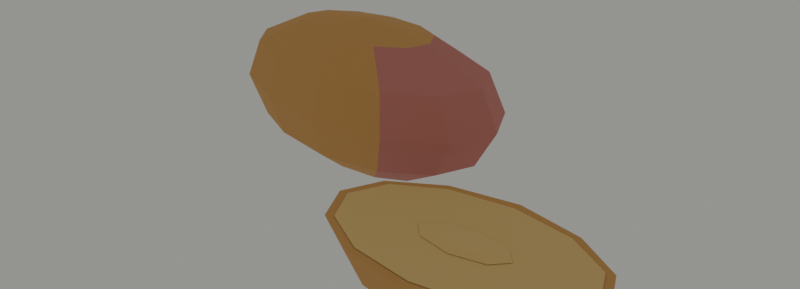 # Source: mango.blend  (saved by Blender 5.2.45; exported with 4.5.12 LTS)
import bpy
from mathutils import Matrix  # noqa: F401  (used for matrix-valued properties, if any)

bpy.ops.wm.read_factory_settings(use_empty=True)
scene = bpy.context.scene
scene.name = 'Scene'

# ---- collections
col_collection = bpy.data.collections.new('Collection'); scene.collection.children.link(col_collection)
col_kiwi_half = bpy.data.collections.new('Kiwi_Half'); scene.collection.children.link(col_kiwi_half)
col_peaches_pair = bpy.data.collections.new('Peaches_Pair'); scene.collection.children.link(col_peaches_pair)
col_plums_pair = bpy.data.collections.new('Plums_Pair'); scene.collection.children.link(col_plums_pair)
col_mango_whole_and_half = bpy.data.collections.new('Mango_Whole_and_Half'); scene.collection.children.link(col_mango_whole_and_half)
col_cherries_box = bpy.data.collections.new('Cherries_Box'); scene.collection.children.link(col_cherries_box)
col_eggplant = bpy.data.collections.new('Eggplant'); scene.collection.children.link(col_eggplant)
col_preview_only = bpy.data.collections.new('Preview_Only'); scene.collection.children.link(col_preview_only)
col_mango = bpy.data.collections.new('Mango'); scene.collection.children.link(col_mango)

# ---- materials (node trees are filled in below, after node groups)
mat_produce_mango = bpy.data.materials.new('Produce_mango')
mat_produce_mango.diffuse_color = (0.6724, 0.3613, 0.1144, 1.0)
mat_produce_blush = bpy.data.materials.new('Produce_blush')
mat_produce_blush.diffuse_color = (0.6105, 0.2232, 0.1912, 1.0)
mat_produce_mango_flesh = bpy.data.materials.new('Produce_mango_flesh')
mat_produce_mango_flesh.diffuse_color = (0.8228, 0.5711, 0.2195, 1.0)

# ---- material node trees
mat_produce_mango.use_nodes = True; mat_produce_mango.node_tree.nodes.clear()
_N = mat_produce_mango.node_tree.nodes; _L = mat_produce_mango.node_tree.links
n0 = _N.new('ShaderNodeBsdfPrincipled'); n0.name = 'Principled BSDF'; n0.location = (-200, 100)
n0.inputs[0].default_value = (0.6724, 0.3613, 0.1144, 1.0)
n0.inputs[2].default_value = 0.82
n0.inputs[3].default_value = 1.45
n0.inputs[10].default_value = 0.005
n1 = _N.new('ShaderNodeOutputMaterial'); n1.name = 'Material Output'; n1.location = (200, 100)
_L.new(n0.outputs[0], n1.inputs[0])
n1.is_active_output = True
mat_produce_blush.use_nodes = True; mat_produce_blush.node_tree.nodes.clear()
_N = mat_produce_blush.node_tree.nodes; _L = mat_produce_blush.node_tree.links
n0 = _N.new('ShaderNodeBsdfPrincipled'); n0.name = 'Principled BSDF'; n0.location = (-200, 100)
n0.inputs[0].default_value = (0.6105, 0.2232, 0.1912, 1.0)
n0.inputs[2].default_value = 0.82
n0.inputs[3].default_value = 1.45
n0.inputs[10].default_value = 0.005
n1 = _N.new('ShaderNodeOutputMaterial'); n1.name = 'Material Output'; n1.location = (200, 100)
_L.new(n0.outputs[0], n1.inputs[0])
n1.is_active_output = True
mat_produce_mango_flesh.use_nodes = True; mat_produce_mango_flesh.node_tree.nodes.clear()
_N = mat_produce_mango_flesh.node_tree.nodes; _L = mat_produce_mango_flesh.node_tree.links
n0 = _N.new('ShaderNodeBsdfPrincipled'); n0.name = 'Principled BSDF'; n0.location = (-200, 100)
n0.inputs[0].default_value = (0.8228, 0.5711, 0.2195, 1.0)
n0.inputs[2].default_value = 0.82
n0.inputs[3].default_value = 1.45
n0.inputs[10].default_value = 0.005
n1 = _N.new('ShaderNodeOutputMaterial'); n1.name = 'Material Output'; n1.location = (200, 100)
_L.new(n0.outputs[0], n1.inputs[0])
n1.is_active_output = True

# ---- world
world_soft_daylight = bpy.data.worlds.new('Soft daylight'); scene.world = world_soft_daylight
world_soft_daylight.use_nodes = True; world_soft_daylight.node_tree.nodes.clear()
_N = world_soft_daylight.node_tree.nodes; _L = world_soft_daylight.node_tree.links
n0 = _N.new('ShaderNodeBackground'); n0.name = 'Background'; n0.location = (-200, 100)
n0.inputs[0].default_value = (0.8, 0.8, 0.75, 1.0)
n0.inputs[1].default_value = 0.4
n1 = _N.new('ShaderNodeOutputWorld'); n1.name = 'World Output'; n1.location = (200, 100)
_L.new(n0.outputs[0], n1.inputs[0])
n1.is_active_output = True

# ---- meshes
me_sphere_007 = bpy.data.meshes.new('Sphere.007')
me_sphere_007.from_pydata([(-0.03823, 0.02645, 0.0588), (-0.03823, 0.0412, 0.05465), (-0.03823, 0.05215, 0.0433), (-0.03823, 0.05621, 0.0278), (-0.03823, 0.05215, 0.0123), (-0.03823, 0.0412, 0.003), (-0.03823, 0.02645, 0.003), (-0.02335, 0.03958, 0.05526), (-0.01166, 0.04983, 0.0444), (-0.008227, 0.05393, 0.02904), (-0.01284, 0.05032, 0.01335), (-0.02311, 0.03992, 0.003), (-0.01245, 0.03417, 0.05571), (0.007796, 0.04044, 0.0452), (0.01373, 0.04289, 0.02995), (0.00575, 0.04065, 0.01412), (-0.01204, 0.03446, 0.003), (-0.008465, 0.02645, 0.05588), (0.01492, 0.02645, 0.0455), (0.02177, 0.02645, 0.03028), (0.01255, 0.02645, 0.0144), (-0.007989, 0.02645, 0.003), (-0.01245, 0.01873, 0.05571), (0.007796, 0.01246, 0.0452), (0.01373, 0.01, 0.02995), (0.00575, 0.01224, 0.01412), (-0.01204, 0.01843, 0.003), (-0.02335, 0.01332, 0.05526), (-0.01166, 0.003064, 0.0444), (-0.008227, -0.001037, 0.02904), (-0.01284, 0.00257, 0.01335), (-0.02311, 0.01297, 0.003), (-0.03823, 0.01169, 0.05465), (-0.03823, 0.0007461, 0.0433), (-0.03823, -0.003319, 0.0278), (-0.03823, 0.0007461, 0.0123), (-0.03823, 0.01169, 0.003), (-0.05311, 0.01414, 0.05403), (-0.0648, 0.006083, 0.0422), (-0.06823, 0.003544, 0.02656), (-0.06362, 0.006442, 0.01125), (-0.05335, 0.01446, 0.003), (-0.064, 0.0196, 0.05358), (-0.08425, 0.01569, 0.0414), (-0.09019, 0.01448, 0.02565), (-0.0822, 0.01579, 0.01048), (-0.06441, 0.01986, 0.003), (-0.06799, 0.02645, 0.05342), (-0.09137, 0.02645, 0.0411), (-0.09823, 0.02645, 0.02532), (-0.08901, 0.02645, 0.0102), (-0.06846, 0.02645, 0.003), (-0.064, 0.03329, 0.05358), (-0.08425, 0.03721, 0.0414), (-0.09019, 0.03842, 0.02565), (-0.0822, 0.0371, 0.01048), (-0.06441, 0.03304, 0.003), (-0.05311, 0.03875, 0.05403), (-0.0648, 0.04681, 0.0422), (-0.06823, 0.04935, 0.02656), (-0.06362, 0.04645, 0.01125), (-0.05335, 0.03843, 0.003), (0.04677, 0.000998, 0.0078), (0.04677, -0.01031, 0.0), (0.04677, -0.02555, 0.0), (0.06861, -0.002649, 0.0078), (0.05978, -0.01224, 0.0), (0.08459, -0.0126, 0.0078), (0.06929, -0.01788, 0.0), (0.09044, -0.02555, 0.0078), (0.07278, -0.02555, 0.0), (0.08459, -0.0385, 0.0078), (0.06929, -0.03322, 0.0), (0.06861, -0.04846, 0.0078), (0.05978, -0.03887, 0.0), (0.04677, -0.0521, 0.0078), (0.04677, -0.0408, 0.0), (0.02494, -0.04794, 0.0078), (0.03377, -0.03853, 0.0), (0.008953, -0.03825, 0.0078), (0.02425, -0.03295, 0.0), (0.003102, -0.02555, 0.0078), (0.02077, -0.02555, 0.0), (0.008953, -0.01286, 0.0078), (0.02425, -0.01816, 0.0), (0.02494, -0.003164, 0.0078), (0.03377, -0.01258, 0.0), (0.04677, 0.004892, 0.0208), (0.04677, 0.005108, 0.02052), (0.04677, 0.005082, 0.02072), (0.07247, 0.0001887, 0.0208), (0.07249, 0.000407, 0.02052), (0.07252, 0.0003708, 0.02072), (0.09123, -0.01108, 0.0208), (0.09131, -0.01091, 0.02052), (0.09135, -0.01095, 0.02072), (0.09804, -0.02555, 0.0208), (0.09821, -0.02555, 0.02053), (0.09823, -0.02555, 0.02072), (0.09123, -0.04002, 0.0208), (0.09131, -0.0402, 0.02052), (0.09135, -0.04016, 0.02072), (0.07247, -0.05129, 0.0208), (0.07249, -0.05151, 0.02052), (0.07252, -0.05148, 0.02072), (0.04677, -0.056, 0.0208), (0.04677, -0.05621, 0.02052), (0.04677, -0.05619, 0.02072), (0.02108, -0.05129, 0.0208), (0.02106, -0.0515, 0.02052), (0.02103, -0.05147, 0.02072), (0.002319, -0.04002, 0.0208), (0.002231, -0.04019, 0.02053), (0.002197, -0.04016, 0.02072), (-0.004495, -0.02555, 0.0208), (-0.004661, -0.02555, 0.02053), (-0.004681, -0.02555, 0.02072), (0.002319, -0.01108, 0.0208), (0.002231, -0.01092, 0.02053), (0.002197, -0.01095, 0.02072), (0.02108, 0.0001887, 0.0208), (0.02106, 0.0003968, 0.02052), (0.02103, 0.0003678, 0.02072), (0.04677, 0.001447, 0.02105), (0.02277, -0.00217, 0.02105), (0.005204, -0.01205, 0.02105), (-0.001227, -0.02555, 0.02105), (0.005204, -0.03905, 0.02105), (0.02277, -0.04894, 0.02105), (0.04677, -0.05255, 0.02105), (0.07077, -0.04894, 0.02105), (0.08834, -0.03905, 0.02105), (0.09477, -0.02555, 0.02105), (0.08834, -0.01205, 0.02105), (0.07077, -0.00217, 0.02105), (0.04677, -0.02555, 0.0231), (0.04677, -0.01979, 0.02257), (0.04677, -0.01735, 0.0213), (0.04677, -0.01979, 0.02003), (0.04677, -0.02555, 0.0195), (0.05584, -0.02161, 0.02257), (0.0595, -0.01997, 0.0213), (0.0557, -0.02148, 0.02003), (0.0596, -0.02555, 0.02257), (0.06477, -0.02555, 0.0213), (0.0594, -0.02555, 0.02003), (0.05584, -0.02949, 0.02257), (0.0595, -0.03114, 0.0213), (0.0557, -0.02962, 0.02003), (0.04677, -0.03132, 0.02257), (0.04677, -0.03375, 0.0213), (0.04677, -0.03132, 0.02003), (0.0377, -0.02962, 0.02257), (0.03405, -0.03114, 0.0213), (0.03784, -0.02949, 0.02003), (0.03395, -0.02555, 0.02257), (0.02877, -0.02555, 0.0213), (0.03414, -0.02555, 0.02003), (0.0377, -0.02148, 0.02257), (0.03405, -0.01997, 0.0213), (0.03784, -0.02161, 0.02003)], [], [(1, 0, 7), (6, 5, 11), (4, 3, 9, 10), (2, 1, 7, 8), (5, 4, 10, 11), (3, 2, 8, 9), (6, 11, 16), (10, 9, 14, 15), (8, 7, 12, 13), (11, 10, 15, 16), (9, 8, 13, 14), (7, 0, 12), (15, 14, 19, 20), (13, 12, 17, 18), (16, 15, 20, 21), (14, 13, 18, 19), (12, 0, 17), (6, 16, 21), (18, 17, 22, 23), (21, 20, 25, 26), (19, 18, 23, 24), (17, 0, 22), (6, 21, 26), (20, 19, 24, 25), (26, 25, 30, 31), (24, 23, 28, 29), (22, 0, 27), (6, 26, 31), (25, 24, 29, 30), (23, 22, 27, 28), (31, 30, 35, 36), (29, 28, 33, 34), (27, 0, 32), (6, 31, 36), (30, 29, 34, 35), (28, 27, 32, 33), (36, 35, 40, 41), (34, 33, 38, 39), (32, 0, 37), (6, 36, 41), (35, 34, 39, 40), (33, 32, 37, 38), (41, 40, 45, 46), (39, 38, 43, 44), (37, 0, 42), (6, 41, 46), (40, 39, 44, 45), (38, 37, 42, 43), (44, 43, 48, 49), (42, 0, 47), (6, 46, 51), (45, 44, 49, 50), (43, 42, 47, 48), (46, 45, 50, 51), (47, 0, 52), (6, 51, 56), (50, 49, 54, 55), (48, 47, 52, 53), (51, 50, 55, 56), (49, 48, 53, 54), (6, 56, 61), (55, 54, 59, 60), (53, 52, 57, 58), (56, 55, 60, 61), (54, 53, 58, 59), (52, 0, 57), (6, 61, 5), (60, 59, 3, 4), (58, 57, 1, 2), (61, 60, 4, 5), (59, 58, 2, 3), (57, 0, 1), (64, 63, 66), (63, 62, 65, 66), (64, 66, 68), (66, 65, 67, 68), (68, 67, 69, 70), (64, 68, 70), (70, 69, 71, 72), (64, 70, 72), (72, 71, 73, 74), (64, 72, 74), (74, 73, 75, 76), (64, 74, 76), (76, 75, 77, 78), (64, 76, 78), (78, 77, 79, 80), (64, 78, 80), (64, 80, 82), (80, 79, 81, 82), (64, 82, 84), (82, 81, 83, 84), (64, 84, 86), (84, 83, 85, 86), (64, 86, 63), (86, 85, 62, 63), (87, 90, 92, 89), (89, 92, 91, 88), (90, 93, 95, 92), (92, 95, 94, 91), (93, 96, 98, 95), (95, 98, 97, 94), (100, 97, 98, 101), (101, 98, 96, 99), (103, 100, 101, 104), (104, 101, 99, 102), (106, 103, 104, 107), (107, 104, 102, 105), (109, 106, 107, 110), (110, 107, 105, 108), (112, 109, 110, 113), (113, 110, 108, 111), (115, 112, 113, 116), (116, 113, 111, 114), (114, 117, 119, 116), (116, 119, 118, 115), (117, 120, 122, 119), (119, 122, 121, 118), (120, 87, 89, 122), (122, 89, 88, 121), (85, 121, 88, 62), (62, 88, 91, 65), (90, 87, 120, 117, 114, 111, 108, 105, 102, 99, 96, 93), (65, 91, 94, 67), (67, 94, 97, 69), (69, 97, 100, 71), (71, 100, 103, 73), (73, 103, 106, 75), (75, 106, 109, 77), (77, 109, 112, 79), (79, 112, 115, 81), (81, 115, 118, 83), (83, 118, 121, 85), (123, 124, 125, 126, 127, 128, 129, 130, 131, 132, 133, 134), (139, 138, 142), (137, 136, 140, 141), (138, 137, 141, 142), (136, 135, 140), (142, 141, 144, 145), (140, 135, 143), (139, 142, 145), (141, 140, 143, 144), (144, 143, 146, 147), (145, 144, 147, 148), (143, 135, 146), (139, 145, 148), (139, 148, 151), (147, 146, 149, 150), (148, 147, 150, 151), (146, 135, 149), (139, 151, 154), (150, 149, 152, 153), (151, 150, 153, 154), (149, 135, 152), (139, 154, 157), (153, 152, 155, 156), (154, 153, 156, 157), (152, 135, 155), (139, 157, 160), (156, 155, 158, 159), (157, 156, 159, 160), (155, 135, 158), (158, 135, 136), (139, 160, 138), (159, 158, 136, 137), (160, 159, 137, 138)])
me_sphere_007.polygons.foreach_set('material_index', [0, 0, 0, 0, 0, 0, 0, 1, 1, 1, 1, 0, 1, 1, 1, 1, 0, 0, 1, 1, 1, 0, 0, 1, 1, 1, 0, 0, 1, 1, 0, 0, 0, 0, 0, 0, 0, 0, 0, 0, 0, 0, 0, 0, 0, 0, 0, 0, 0, 0, 0, 0, 0, 0, 0, 0, 0, 0, 0, 0, 0, 0, 0, 0, 0, 0, 0, 0, 0, 0, 0, 0, 0, 0, 0, 0, 0, 0, 0, 0, 0, 0, 0, 0, 0, 0, 0, 0, 0, 0, 0, 0, 0, 0, 0, 0, 0, 0, 0, 0, 0, 0, 0, 0, 0, 0, 0, 0, 0, 0, 0, 0, 0, 0, 0, 0, 0, 0, 0, 0, 0, 0, 0, 0, 0, 0, 0, 0, 0, 0, 0, 0, 0, 2, 2, 2, 2, 2, 2, 2, 2, 2, 2, 2, 2, 2, 2, 2, 2, 2, 2, 2, 2, 2, 2, 2, 2, 2, 2, 2, 2, 2, 2, 2, 2, 2])
_uv = me_sphere_007.uv_layers.new(name='UVMap')
_uv.uv.foreach_set('vector', [0.75, 0.8333, 0.7083, 1.0, 0.6667, 0.8333, 0.7083, 0.0, 0.75, 0.1667, 0.6667, 0.1667, 0.75, 0.3333, 0.75, 0.5, 0.6667, 0.5, 0.6667, 0.3333, 0.75, 0.6667, 0.75, 0.8333, 0.6667, 0.8333, 0.6667, 0.6667, 0.75, 0.1667, 0.75, 0.3333, 0.6667, 0.3333, 0.6667, 0.1667, 0.75, 0.5, 0.75, 0.6667, 0.6667, 0.6667, 0.6667, 0.5, 0.625, 0.0, 0.6667, 0.1667, 0.5833, 0.1667, 0.6667, 0.3333, 0.6667, 0.5, 0.5833, 0.5, 0.5833, 0.3333, 0.6667, 0.6667, 0.6667, 0.8333, 0.5833, 0.8333, 0.5833, 0.6667, 0.6667, 0.1667, 0.6667, 0.3333, 0.5833, 0.3333, 0.5833, 0.1667, 0.6667, 0.5, 0.6667, 0.6667, 0.5833, 0.6667, 0.5833, 0.5, 0.6667, 0.8333, 0.625, 1.0, 0.5833, 0.8333, 0.5833, 0.3333, 0.5833, 0.5, 0.5, 0.5, 0.5, 0.3333, 0.5833, 0.6667, 0.5833, 0.8333, 0.5, 0.8333, 0.5, 0.6667, 0.5833, 0.1667, 0.5833, 0.3333, 0.5, 0.3333, 0.5, 0.1667, 0.5833, 0.5, 0.5833, 0.6667, 0.5, 0.6667, 0.5, 0.5, 0.5833, 0.8333, 0.5417, 1.0, 0.5, 0.8333, 0.5417, 0.0, 0.5833, 0.1667, 0.5, 0.1667, 0.5, 0.6667, 0.5, 0.8333, 0.4167, 0.8333, 0.4167, 0.6667, 0.5, 0.1667, 0.5, 0.3333, 0.4167, 0.3333, 0.4167, 0.1667, 0.5, 0.5, 0.5, 0.6667, 0.4167, 0.6667, 0.4167, 0.5, 0.5, 0.8333, 0.4583, 1.0, 0.4167, 0.8333, 0.4583, 0.0, 0.5, 0.1667, 0.4167, 0.1667, 0.5, 0.3333, 0.5, 0.5, 0.4167, 0.5, 0.4167, 0.3333, 0.4167, 0.1667, 0.4167, 0.3333, 0.3333, 0.3333, 0.3333, 0.1667, 0.4167, 0.5, 0.4167, 0.6667, 0.3333, 0.6667, 0.3333, 0.5, 0.4167, 0.8333, 0.375, 1.0, 0.3333, 0.8333, 0.375, 0.0, 0.4167, 0.1667, 0.3333, 0.1667, 0.4167, 0.3333, 0.4167, 0.5, 0.3333, 0.5, 0.3333, 0.3333, 0.4167, 0.6667, 0.4167, 0.8333, 0.3333, 0.8333, 0.3333, 0.6667, 0.3333, 0.1667, 0.3333, 0.3333, 0.25, 0.3333, 0.25, 0.1667, 0.3333, 0.5, 0.3333, 0.6667, 0.25, 0.6667, 0.25, 0.5, 0.3333, 0.8333, 0.2917, 1.0, 0.25, 0.8333, 0.2917, 0.0, 0.3333, 0.1667, 0.25, 0.1667, 0.3333, 0.3333, 0.3333, 0.5, 0.25, 0.5, 0.25, 0.3333, 0.3333, 0.6667, 0.3333, 0.8333, 0.25, 0.8333, 0.25, 0.6667, 0.25, 0.1667, 0.25, 0.3333, 0.1667, 0.3333, 0.1667, 0.1667, 0.25, 0.5, 0.25, 0.6667, 0.1667, 0.6667, 0.1667, 0.5, 0.25, 0.8333, 0.2083, 1.0, 0.1667, 0.8333, 0.2083, 0.0, 0.25, 0.1667, 0.1667, 0.1667, 0.25, 0.3333, 0.25, 0.5, 0.1667, 0.5, 0.1667, 0.3333, 0.25, 0.6667, 0.25, 0.8333, 0.1667, 0.8333, 0.1667, 0.6667, 0.1667, 0.1667, 0.1667, 0.3333, 0.08333, 0.3333, 0.08333, 0.1667, 0.1667, 0.5, 0.1667, 0.6667, 0.08333, 0.6667, 0.08333, 0.5, 0.1667, 0.8333, 0.125, 1.0, 0.08333, 0.8333, 0.125, 0.0, 0.1667, 0.1667, 0.08333, 0.1667, 0.1667, 0.3333, 0.1667, 0.5, 0.08333, 0.5, 0.08333, 0.3333, 0.1667, 0.6667, 0.1667, 0.8333, 0.08333, 0.8333, 0.08333, 0.6667, 0.08333, 0.5, 0.08333, 0.6667, 0.0, 0.6667, 0.0, 0.5, 0.08333, 0.8333, 0.04167, 1.0, 0.0, 0.8333, 0.04167, 0.0, 0.08333, 0.1667, 0.0, 0.1667, 0.08333, 0.3333, 0.08333, 0.5, 0.0, 0.5, 0.0, 0.3333, 0.08333, 0.6667, 0.08333, 0.8333, 0.0, 0.8333, 0.0, 0.6667, 0.08333, 0.1667, 0.08333, 0.3333, 0.0, 0.3333, 0.0, 0.1667, 1.0, 0.8333, 0.9583, 1.0, 0.9167, 0.8333, 0.9583, 0.0, 1.0, 0.1667, 0.9167, 0.1667, 1.0, 0.3333, 1.0, 0.5, 0.9167, 0.5, 0.9167, 0.3333, 1.0, 0.6667, 1.0, 0.8333, 0.9167, 0.8333, 0.9167, 0.6667, 1.0, 0.1667, 1.0, 0.3333, 0.9167, 0.3333, 0.9167, 0.1667, 1.0, 0.5, 1.0, 0.6667, 0.9167, 0.6667, 0.9167, 0.5, 0.875, 0.0, 0.9167, 0.1667, 0.8333, 0.1667, 0.9167, 0.3333, 0.9167, 0.5, 0.8333, 0.5, 0.8333, 0.3333, 0.9167, 0.6667, 0.9167, 0.8333, 0.8333, 0.8333, 0.8333, 0.6667, 0.9167, 0.1667, 0.9167, 0.3333, 0.8333, 0.3333, 0.8333, 0.1667, 0.9167, 0.5, 0.9167, 0.6667, 0.8333, 0.6667, 0.8333, 0.5, 0.9167, 0.8333, 0.875, 1.0, 0.8333, 0.8333, 0.7917, 0.0, 0.8333, 0.1667, 0.75, 0.1667, 0.8333, 0.3333, 0.8333, 0.5, 0.75, 0.5, 0.75, 0.3333, 0.8333, 0.6667, 0.8333, 0.8333, 0.75, 0.8333, 0.75, 0.6667, 0.8333, 0.1667, 0.8333, 0.3333, 0.75, 0.3333, 0.75, 0.1667, 0.8333, 0.5, 0.8333, 0.6667, 0.75, 0.6667, 0.75, 0.5, 0.8333, 0.8333, 0.7917, 1.0, 0.75, 0.8333, 0.7083, 0.0, 0.75, 0.1667, 0.6667, 0.1667, 0.75, 0.1667, 0.75, 0.3333, 0.6667, 0.3333, 0.6667, 0.1667, 0.625, 0.0, 0.6667, 0.1667, 0.5833, 0.1667, 0.6667, 0.1667, 0.6667, 0.3333, 0.5833, 0.3333, 0.5833, 0.1667, 0.5833, 0.1667, 0.5833, 0.3333, 0.5, 0.3333, 0.5, 0.1667, 0.5417, 0.0, 0.5833, 0.1667, 0.5, 0.1667, 0.5, 0.1667, 0.5, 0.3333, 0.4167, 0.3333, 0.4167, 0.1667, 0.4583, 0.0, 0.5, 0.1667, 0.4167, 0.1667, 0.4167, 0.1667, 0.4167, 0.3333, 0.3333, 0.3333, 0.3333, 0.1667, 0.375, 0.0, 0.4167, 0.1667, 0.3333, 0.1667, 0.3333, 0.1667, 0.3333, 0.3333, 0.25, 0.3333, 0.25, 0.1667, 0.2917, 0.0, 0.3333, 0.1667, 0.25, 0.1667, 0.25, 0.1667, 0.25, 0.3333, 0.1667, 0.3333, 0.1667, 0.1667, 0.2083, 0.0, 0.25, 0.1667, 0.1667, 0.1667, 0.1667, 0.1667, 0.1667, 0.3333, 0.08333, 0.3333, 0.08333, 0.1667, 0.125, 0.0, 0.1667, 0.1667, 0.08333, 0.1667, 0.04167, 0.0, 0.08333, 0.1667, 0.0, 0.1667, 0.08333, 0.1667, 0.08333, 0.3333, 0.0, 0.3333, 0.0, 0.1667, 0.9583, 0.0, 1.0, 0.1667, 0.9167, 0.1667, 1.0, 0.1667, 1.0, 0.3333, 0.9167, 0.3333, 0.9167, 0.1667, 0.875, 0.0, 0.9167, 0.1667, 0.8333, 0.1667, 0.9167, 0.1667, 0.9167, 0.3333, 0.8333, 0.3333, 0.8333, 0.1667, 0.7917, 0.0, 0.8333, 0.1667, 0.75, 0.1667, 0.8333, 0.1667, 0.8333, 0.3333, 0.75, 0.3333, 0.75, 0.1667, 0.7477, 0.5, 0.6649, 0.5, 0.6667, 0.5, 0.75, 0.5, 0.75, 0.5, 0.6667, 0.5, 0.6667, 0.4964, 0.75, 0.4964, 0.6649, 0.5, 0.5821, 0.5, 0.5834, 0.5, 0.6667, 0.5, 0.6667, 0.5, 0.5834, 0.5, 0.5833, 0.4965, 0.6667, 0.4964, 0.5821, 0.5, 0.4999, 0.5, 0.5, 0.5, 0.5834, 0.5, 0.5834, 0.5, 0.5, 0.5, 0.5, 0.4965, 0.5833, 0.4965, 0.4167, 0.4965, 0.5, 0.4965, 0.5, 0.5, 0.4166, 0.5, 0.4166, 0.5, 0.5, 0.5, 0.4999, 0.5, 0.4177, 0.5, 0.3333, 0.4964, 0.4167, 0.4965, 0.4166, 0.5, 0.3333, 0.5, 0.3333, 0.5, 0.4166, 0.5, 0.4177, 0.5, 0.3348, 0.5, 0.25, 0.4964, 0.3333, 0.4964, 0.3333, 0.5, 0.25, 0.5, 0.25, 0.5, 0.3333, 0.5, 0.3348, 0.5, 0.2519, 0.5, 0.1667, 0.4965, 0.25, 0.4964, 0.25, 0.5, 0.1667, 0.5, 0.1667, 0.5, 0.25, 0.5, 0.2519, 0.5, 0.1691, 0.5, 0.08333, 0.4965, 0.1667, 0.4965, 0.1667, 0.5, 0.08339, 0.5, 0.08339, 0.5, 0.1667, 0.5, 0.1691, 0.5, 0.08629, 0.5, 0.0, 0.4965, 0.08333, 0.4965, 0.08339, 0.5, 0.001383, 0.5, 0.001383, 0.5, 0.08339, 0.5, 0.08629, 0.5, 0.013, 0.5, 0.013, 0.5, 0.9026, 0.5, 0.9163, 0.5, 0.001383, 0.5, 0.9997, 0.5, 0.9163, 0.5, 0.9167, 0.4965, 1.0, 0.4965, 0.9026, 0.5, 0.8299, 0.5, 0.8333, 0.5, 0.9163, 0.5, 0.9163, 0.5, 0.8333, 0.5, 0.8333, 0.4965, 0.9167, 0.4965, 0.8299, 0.5, 0.7477, 0.5, 0.75, 0.5, 0.8333, 0.5, 0.8333, 0.5, 0.75, 0.5, 0.75, 0.4964, 0.8333, 0.4965, 0.8333, 0.3333, 0.8333, 0.4965, 0.75, 0.4964, 0.75, 0.3333, 0.75, 0.3333, 0.75, 0.4964, 0.6667, 0.4964, 0.6667, 0.3333, 0.6649, 0.5, 0.7477, 0.5, 0.8299, 0.5, 0.9026, 0.5, 0.013, 0.5, 0.08629, 0.5, 0.1691, 0.5, 0.2519, 0.5, 0.3348, 0.5, 0.4177, 0.5, 0.4999, 0.5, 0.5821, 0.5, 0.6667, 0.3333, 0.6667, 0.4964, 0.5833, 0.4965, 0.5833, 0.3333, 0.5833, 0.3333, 0.5833, 0.4965, 0.5, 0.4965, 0.5, 0.3333, 0.5, 0.3333, 0.5, 0.4965, 0.4167, 0.4965, 0.4167, 0.3333, 0.4167, 0.3333, 0.4167, 0.4965, 0.3333, 0.4964, 0.3333, 0.3333, 0.3333, 0.3333, 0.3333, 0.4964, 0.25, 0.4964, 0.25, 0.3333, 0.25, 0.3333, 0.25, 0.4964, 0.1667, 0.4965, 0.1667, 0.3333, 0.1667, 0.3333, 0.1667, 0.4965, 0.08333, 0.4965, 0.08333, 0.3333, 0.08333, 0.3333, 0.08333, 0.4965, 0.0, 0.4965, 0.0, 0.3333, 1.0, 0.3333, 1.0, 0.4965, 0.9167, 0.4965, 0.9167, 0.3333, 0.9167, 0.3333, 0.9167, 0.4965, 0.8333, 0.4965, 0.8333, 0.3333, 0.5, 1.0, 0.25, 0.933, 0.06699, 0.75, 0.0, 0.5, 0.06699, 0.25, 0.25, 0.06699, 0.5, 0.0, 0.75, 0.06699, 0.933, 0.25, 1.0, 0.5, 0.933, 0.75, 0.75, 0.933, 0.6875, 0.0, 0.75, 0.25, 0.625, 0.25, 0.75, 0.5, 0.75, 0.75, 0.625, 0.75, 0.625, 0.5, 0.75, 0.25, 0.75, 0.5, 0.625, 0.5, 0.625, 0.25, 0.75, 0.75, 0.6875, 1.0, 0.625, 0.75, 0.625, 0.25, 0.625, 0.5, 0.5, 0.5, 0.5, 0.25, 0.625, 0.75, 0.5625, 1.0, 0.5, 0.75, 0.5625, 0.0, 0.625, 0.25, 0.5, 0.25, 0.625, 0.5, 0.625, 0.75, 0.5, 0.75, 0.5, 0.5, 0.5, 0.5, 0.5, 0.75, 0.375, 0.75, 0.375, 0.5, 0.5, 0.25, 0.5, 0.5, 0.375, 0.5, 0.375, 0.25, 0.5, 0.75, 0.4375, 1.0, 0.375, 0.75, 0.4375, 0.0, 0.5, 0.25, 0.375, 0.25, 0.3125, 0.0, 0.375, 0.25, 0.25, 0.25, 0.375, 0.5, 0.375, 0.75, 0.25, 0.75, 0.25, 0.5, 0.375, 0.25, 0.375, 0.5, 0.25, 0.5, 0.25, 0.25, 0.375, 0.75, 0.3125, 1.0, 0.25, 0.75, 0.1875, 0.0, 0.25, 0.25, 0.125, 0.25, 0.25, 0.5, 0.25, 0.75, 0.125, 0.75, 0.125, 0.5, 0.25, 0.25, 0.25, 0.5, 0.125, 0.5, 0.125, 0.25, 0.25, 0.75, 0.1875, 1.0, 0.125, 0.75, 0.0625, 0.0, 0.125, 0.25, 0.0, 0.25, 0.125, 0.5, 0.125, 0.75, 0.0, 0.75, 0.0, 0.5, 0.125, 0.25, 0.125, 0.5, 0.0, 0.5, 0.0, 0.25, 0.125, 0.75, 0.0625, 1.0, 0.0, 0.75, 0.9375, 0.0, 1.0, 0.25, 0.875, 0.25, 1.0, 0.5, 1.0, 0.75, 0.875, 0.75, 0.875, 0.5, 1.0, 0.25, 1.0, 0.5, 0.875, 0.5, 0.875, 0.25, 1.0, 0.75, 0.9375, 1.0, 0.875, 0.75, 0.875, 0.75, 0.8125, 1.0, 0.75, 0.75, 0.8125, 0.0, 0.875, 0.25, 0.75, 0.25, 0.875, 0.5, 0.875, 0.75, 0.75, 0.75, 0.75, 0.5, 0.875, 0.25, 0.875, 0.5, 0.75, 0.5, 0.75, 0.25])
me_sphere_007.materials.append(mat_produce_mango)
me_sphere_007.materials.append(mat_produce_blush)
me_sphere_007.materials.append(mat_produce_mango_flesh)
me_sphere_007.update()

# ---- objects
ob_mango = bpy.data.objects.new('mango', me_sphere_007)

# ---- transforms, parenting, visibility, modifiers, constraints
ob_mango.location = (0.0, 0.0, 0.0)

# ---- collection membership
col_mango.objects.link(ob_mango)

# ---- scene / render settings (as saved in the file)
scene.frame_start = 1; scene.frame_end = 250; scene.frame_set(1)
scene.render.engine = 'CYCLES'
scene.render.resolution_x = 1800
scene.render.resolution_y = 650
scene.render.bake_bias = 0.0
scene.render.bake_samples = 0
scene.render.compositor_device = 'GPU'
scene.cycles.samples = 32
scene.eevee.use_volume_custom_range = False
scene.eevee.fast_gi_thickness_near = 0.1
scene.eevee.fast_gi_thickness_far = 0.0
scene.eevee.ray_tracing_options.screen_trace_thickness = 0.1
bpy.context.view_layer.update()

# ---- added for rendering (the .blend has no active camera): camera
cam_auto = bpy.data.cameras.new('AutoCamera')
cam_auto.lens = 50.0
cam_auto.sensor_width = 36.0
cam_auto.clip_end = 1000.0
ob_auto_camera = bpy.data.objects.new('AutoCamera', cam_auto)
scene.collection.objects.link(ob_auto_camera)
ob_auto_camera.location = (0.216375, -0.25965, 0.2025)
ob_auto_camera.rotation_euler = (1.09748, -7.21219e-08, 0.694738)
scene.camera = ob_auto_camera
bpy.context.view_layer.update()
